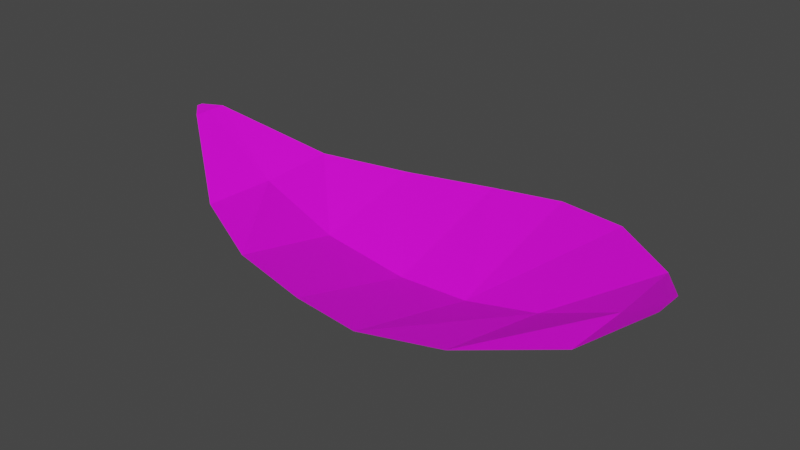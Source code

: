 # Source: Leaf.blend  (saved by Blender 3.2.14; exported with 4.5.12 LTS)
import bpy
from mathutils import Matrix  # noqa: F401  (used for matrix-valued properties, if any)

bpy.ops.wm.read_factory_settings(use_empty=True)
scene = bpy.context.scene
scene.name = 'Scene'

# ---- collections
col_collection = bpy.data.collections.new('Collection'); scene.collection.children.link(col_collection)

# ---- images (referenced by path relative to the original .blend; pixels are not part of the script)
import os
ASSET_DIR = os.environ.get("B2B_ASSET_DIR", "")  # directory of the original .blend (textures are referenced by path, not embedded)
HERE = os.path.dirname(os.path.abspath(__file__))  # packed textures are extracted next to this script under _unpacked/

def load_image(name, relpath, width, height, colorspace="sRGB"):
    """Load a texture the original file referenced (path relative to the .blend, or extracted next to this script)."""
    p = next((c for c in (os.path.join(HERE, relpath), os.path.join(ASSET_DIR, relpath)) if relpath and os.path.exists(c)), "")
    if p:
        img = bpy.data.images.load(p, check_existing=True)
        img.name = name
    else:  # same state as the original file: an image datablock whose file is absent (Cycles renders it pink)
        img = bpy.data.images.new(name, width, height)
        img.source = "FILE"
        img.filepath = "//" + (relpath or name)
    img.colorspace_settings.name = colorspace
    return img
img_leaf = load_image('Leaf', 'Leaf.png', 1024, 1024, 'sRGB')

# ---- materials (node trees are filled in below, after node groups)
mat_leaf = bpy.data.materials.new('Leaf')
mat_leaf.use_transparent_shadow = False

# ---- material node trees
mat_leaf.use_nodes = True; mat_leaf.node_tree.nodes.clear()
_N = mat_leaf.node_tree.nodes; _L = mat_leaf.node_tree.links
n0 = _N.new('ShaderNodeBsdfPrincipled'); n0.name = 'Principled BSDF'; n0.location = (10, 300)
n0.distribution = 'GGX'
n0.subsurface_method = 'RANDOM_WALK_SKIN'
n0.inputs[3].default_value = 1.45
n0.inputs[27].default_value = (0.0, 0.0, 0.0, 1.0)
n0.inputs[28].default_value = 1.0
n1 = _N.new('ShaderNodeOutputMaterial'); n1.name = 'Material Output'; n1.location = (300, 300)
n2 = _N.new('ShaderNodeTexImage'); n2.name = 'Image Texture'; n2.location = (-345, 200)
n2.image = img_leaf
_L.new(n0.outputs[0], n1.inputs[0])
_L.new(n2.outputs[0], n0.inputs[0])
n1.is_active_output = True

# ---- world
world_world = bpy.data.worlds.new('World'); scene.world = world_world
world_world.use_nodes = True; world_world.node_tree.nodes.clear()
_N = world_world.node_tree.nodes; _L = world_world.node_tree.links
n0 = _N.new('ShaderNodeOutputWorld'); n0.name = 'World Output'; n0.location = (300, 300)
n1 = _N.new('ShaderNodeBackground'); n1.name = 'Background'; n1.location = (10, 300)
n1.inputs[0].default_value = (0.05088, 0.05088, 0.05088, 1.0)
_L.new(n1.outputs[0], n0.inputs[0])
n0.is_active_output = True
world_world.color = (0.05088, 0.05088, 0.05088)
world_world.use_sun_shadow = False
world_world.sun_shadow_jitter_overblur = 0.0

# ---- meshes
me_plane = bpy.data.meshes.new('Plane')
me_plane.from_pydata([(-1.0, -1.992, 0.3695), (1.0, -1.0, 0.4862), (-1.0, 1.992, 0.3695), (1.0, 1.0, 0.4862), (-3.177, -1.531, 0.3103), (-3.177, 1.531, 0.3103), (-5.377, -0.2313, 1.122), (-5.377, 0.2313, 1.122), (1.5, -0.2022, 0.7403), (1.5, 0.2022, 0.7403), (-1.972, 1.837, 0.3268), (-1.972, -1.837, 0.3268), (-4.272, 1.041, 0.4461), (-4.272, -1.041, 0.4461), (-5.577, -0.04045, 1.154), (-5.577, 0.04045, 1.154), (0.002329, -1.749, 0.4374), (0.002329, 1.749, 0.4374), (-1.0, -0.05342, -0.1585), (1.0, -0.02682, 0.456), (-3.177, -0.04107, -0.02898), (-5.377, -0.006204, 1.122), (1.5, -0.005424, 0.7403), (-1.972, -0.04926, -0.2012), (-4.272, -0.02792, 0.4118), (-5.577, -0.001085, 1.154), (0.002329, -0.04692, 0.05918)], [], [(26, 19, 3, 17), (23, 10, 5, 20), (24, 12, 7, 21), (19, 1, 8, 22), (18, 2, 10, 23), (20, 5, 12, 24), (21, 7, 15, 25), (18, 26, 17, 2), (0, 16, 26, 18), (6, 21, 25, 14), (4, 20, 24, 13), (0, 18, 23, 11), (3, 19, 22, 9), (13, 24, 21, 6), (11, 23, 20, 4), (16, 1, 19, 26)])
_uv = me_plane.uv_layers.new(name='UVMap')
_uv.uv.foreach_set('vector', [0.32, 0.7741, 0.3522, 0.9155, 0.2152, 0.9503, 0.07968, 0.8429, 0.2565, 0.5165, 7.432e-05, 0.5805, 0.001894, 0.4069, 0.2169, 0.3603, 0.1768, 0.2054, 0.03208, 0.2402, 0.09782, 0.03666, 0.13, 0.0287, 0.3522, 0.9155, 0.4825, 0.8842, 0.3947, 0.9865, 0.3684, 0.9931, 0.288, 0.6415, 0.01302, 0.7163, 7.432e-05, 0.5805, 0.2565, 0.5165, 0.2169, 0.3603, 0.001894, 0.4069, 0.03208, 0.2402, 0.1768, 0.2054, 0.13, 0.0287, 0.09782, 0.03666, 0.1169, 0.002786, 0.1225, 0.001394, 0.288, 0.6415, 0.32, 0.7741, 0.07968, 0.8429, 0.01302, 0.7163, 0.5525, 0.5829, 0.5525, 0.726, 0.32, 0.7741, 0.288, 0.6415, 0.1605, 0.02116, 0.13, 0.0287, 0.1225, 0.001394, 0.1279, 7.432e-05, 0.4181, 0.3039, 0.2169, 0.3603, 0.1768, 0.2054, 0.3136, 0.1706, 0.5525, 0.5829, 0.288, 0.6415, 0.2565, 0.5165, 0.5007, 0.4566, 0.2152, 0.9503, 0.3522, 0.9155, 0.3684, 0.9931, 0.3405, 0.9999, 0.3136, 0.1706, 0.1768, 0.2054, 0.13, 0.0287, 0.1605, 0.02116, 0.5007, 0.4566, 0.2565, 0.5165, 0.2169, 0.3603, 0.4181, 0.3039, 0.5525, 0.726, 0.4825, 0.8842, 0.3522, 0.9155, 0.32, 0.7741])
me_plane.materials.append(mat_leaf)
me_plane.use_mirror_x = True
me_plane.update()

# ---- objects
ob_plane = bpy.data.objects.new('Plane', me_plane)

# ---- transforms, parenting, visibility, modifiers, constraints
ob_plane.location = (0.0, 0.0, 0.0)
ob_plane.use_mesh_mirror_x = True

# ---- collection membership
col_collection.objects.link(ob_plane)

# ---- scene / render settings (as saved in the file)
scene.frame_start = 1; scene.frame_end = 250; scene.frame_set(1)
scene.render.engine = 'BLENDER_EEVEE_NEXT'
scene.cycles.sampling_pattern = 'TABULATED_SOBOL'
scene.cycles.use_light_tree = False
scene.view_settings.view_transform = 'Filmic'
bpy.context.view_layer.update()

# ---- added for rendering (the .blend has no active camera and no usable light): camera, sun
cam_auto = bpy.data.cameras.new('AutoCamera')
cam_auto.lens = 50.0
cam_auto.sensor_width = 36.0
cam_auto.clip_end = 1000.0
ob_auto_camera = bpy.data.objects.new('AutoCamera', cam_auto)
scene.collection.objects.link(ob_auto_camera)
ob_auto_camera.location = (5.57924, -9.14155, 6.57078)
ob_auto_camera.rotation_euler = (1.09748, -7.21219e-08, 0.694738)
scene.camera = ob_auto_camera
light_auto_sun = bpy.data.lights.new('AutoSun', 'SUN')
light_auto_sun.energy = 3.0
light_auto_sun.angle = 0.0523599
ob_auto_sun = bpy.data.objects.new('AutoSun', light_auto_sun)
scene.collection.objects.link(ob_auto_sun)
ob_auto_sun.rotation_euler = (0.872665, 0.174533, 0.523599)
bpy.context.view_layer.update()
